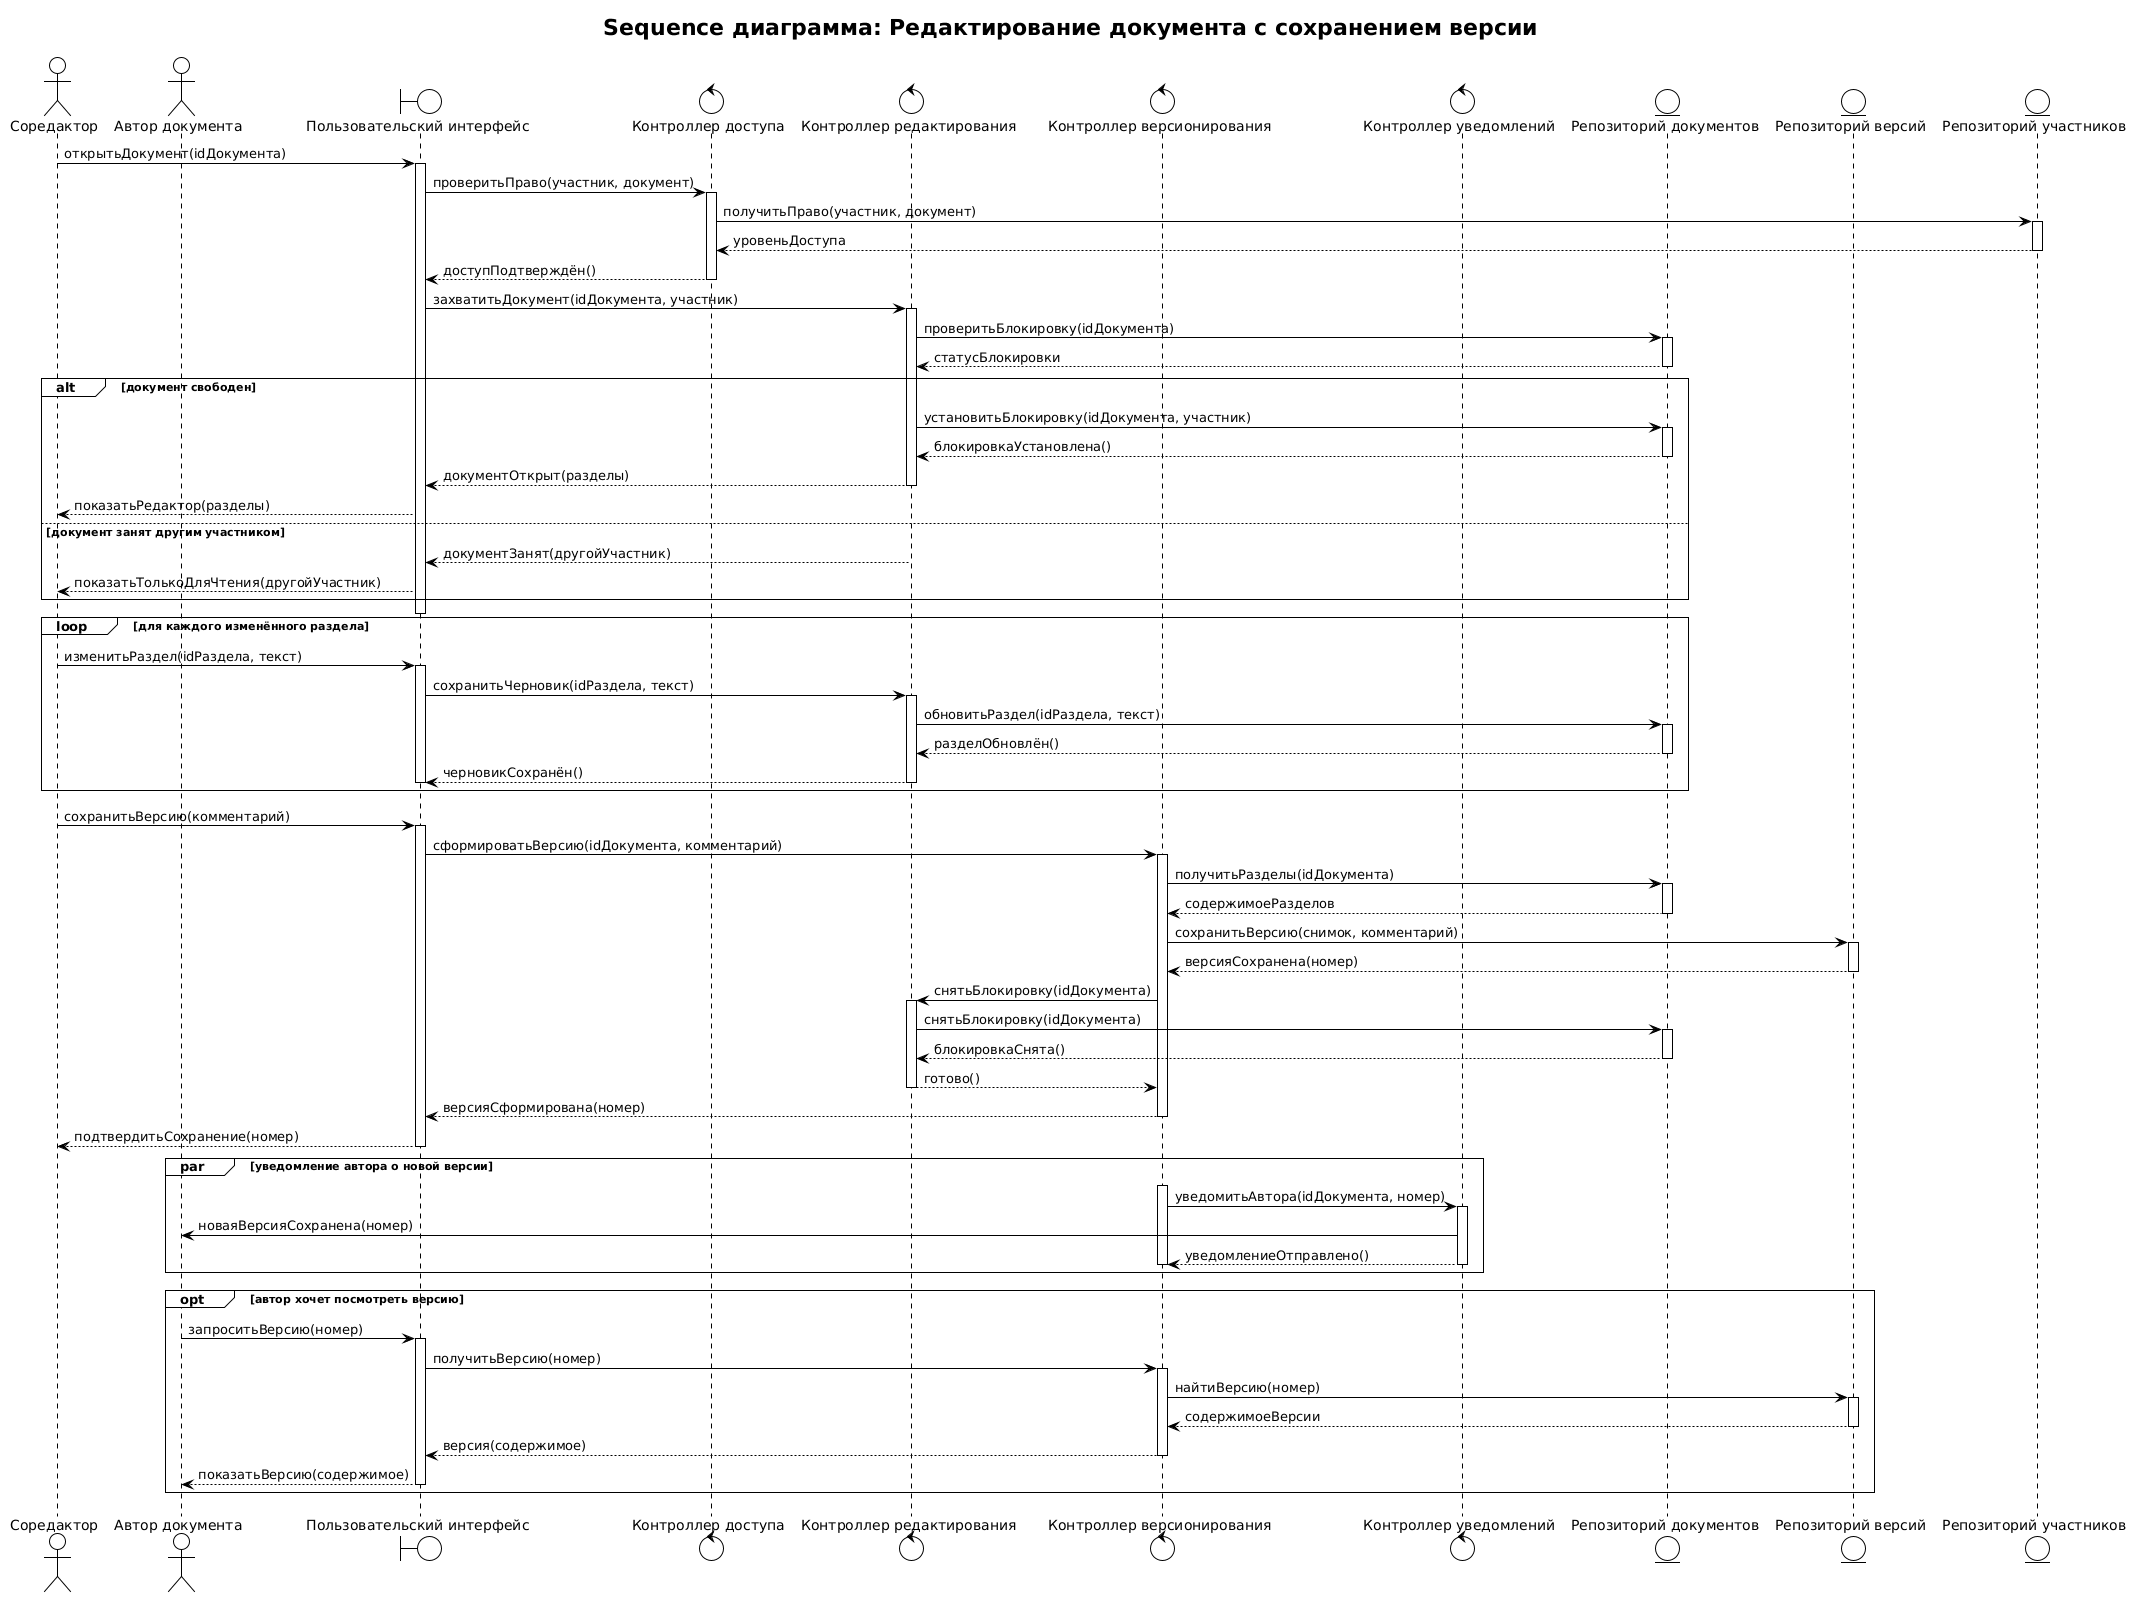

The diagram above was rendered by PlantUML. Its source (embedded in the PNG):
@startuml
!theme plain
title Sequence диаграмма: Редактирование документа с сохранением версии

actor "Соредактор" as Editor
actor "Автор документа" as Author
boundary "Пользовательский интерфейс" as UI
control "Контроллер доступа" as AccessCtrl
control "Контроллер редактирования" as EditCtrl
control "Контроллер версионирования" as VersionCtrl
control "Контроллер уведомлений" as NotifyCtrl
entity "Репозиторий документов" as DocRepo
entity "Репозиторий версий" as VersionRepo
entity "Репозиторий участников" as MemberRepo

Editor -> UI: открытьДокумент(idДокумента)
activate UI
UI -> AccessCtrl: проверитьПраво(участник, документ)
activate AccessCtrl
AccessCtrl -> MemberRepo: получитьПраво(участник, документ)
activate MemberRepo
MemberRepo --> AccessCtrl: уровеньДоступа
deactivate MemberRepo
AccessCtrl --> UI: доступПодтверждён()
deactivate AccessCtrl

UI -> EditCtrl: захватитьДокумент(idДокумента, участник)
activate EditCtrl
EditCtrl -> DocRepo: проверитьБлокировку(idДокумента)
activate DocRepo
DocRepo --> EditCtrl: статусБлокировки
deactivate DocRepo

alt документ свободен
    EditCtrl -> DocRepo: установитьБлокировку(idДокумента, участник)
    activate DocRepo
    DocRepo --> EditCtrl: блокировкаУстановлена()
    deactivate DocRepo
    EditCtrl --> UI: документОткрыт(разделы)
    deactivate EditCtrl
    UI --> Editor: показатьРедактор(разделы)
else документ занят другим участником
    EditCtrl --> UI: документЗанят(другойУчастник)
    deactivate EditCtrl
    UI --> Editor: показатьТолькоДляЧтения(другойУчастник)
end
deactivate UI

loop для каждого изменённого раздела
    Editor -> UI: изменитьРаздел(idРаздела, текст)
    activate UI
    UI -> EditCtrl: сохранитьЧерновик(idРаздела, текст)
    activate EditCtrl
    EditCtrl -> DocRepo: обновитьРаздел(idРаздела, текст)
    activate DocRepo
    DocRepo --> EditCtrl: разделОбновлён()
    deactivate DocRepo
    EditCtrl --> UI: черновикСохранён()
    deactivate EditCtrl
    deactivate UI
end

Editor -> UI: сохранитьВерсию(комментарий)
activate UI
UI -> VersionCtrl: сформироватьВерсию(idДокумента, комментарий)
activate VersionCtrl
VersionCtrl -> DocRepo: получитьРазделы(idДокумента)
activate DocRepo
DocRepo --> VersionCtrl: содержимоеРазделов
deactivate DocRepo
VersionCtrl -> VersionRepo: сохранитьВерсию(снимок, комментарий)
activate VersionRepo
VersionRepo --> VersionCtrl: версияСохранена(номер)
deactivate VersionRepo
VersionCtrl -> EditCtrl: снятьБлокировку(idДокумента)
activate EditCtrl
EditCtrl -> DocRepo: снятьБлокировку(idДокумента)
activate DocRepo
DocRepo --> EditCtrl: блокировкаСнята()
deactivate DocRepo
EditCtrl --> VersionCtrl: готово()
deactivate EditCtrl
VersionCtrl --> UI: версияСформирована(номер)
deactivate VersionCtrl
UI --> Editor: подтвердитьСохранение(номер)
deactivate UI

par уведомление автора о новой версии
    activate VersionCtrl
    VersionCtrl -> NotifyCtrl: уведомитьАвтора(idДокумента, номер)
    activate NotifyCtrl
    NotifyCtrl -> Author: новаяВерсияСохранена(номер)
    NotifyCtrl --> VersionCtrl: уведомлениеОтправлено()
    deactivate NotifyCtrl
    deactivate VersionCtrl
end

opt автор хочет посмотреть версию
    Author -> UI: запроситьВерсию(номер)
    activate UI
    UI -> VersionCtrl: получитьВерсию(номер)
    activate VersionCtrl
    VersionCtrl -> VersionRepo: найтиВерсию(номер)
    activate VersionRepo
    VersionRepo --> VersionCtrl: содержимоеВерсии
    deactivate VersionRepo
    VersionCtrl --> UI: версия(содержимое)
    deactivate VersionCtrl
    UI --> Author: показатьВерсию(содержимое)
    deactivate UI
end
@enduml